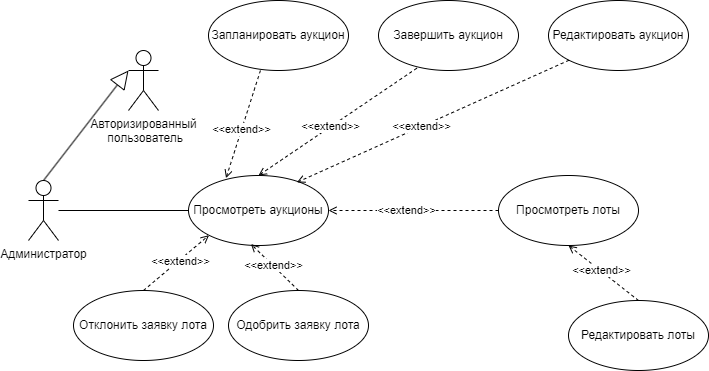

The diagram above was exported from draw.io. Its source (the exported page's mxGraphModel, read from the mxfile embedded in the PNG):
<mxGraphModel dx="1386" dy="-384" grid="1" gridSize="10" guides="1" tooltips="1" connect="1" arrows="1" fold="1" page="1" pageScale="1" pageWidth="827" pageHeight="1169" math="0" shadow="0">
  <root>
    <mxCell id="0" />
    <mxCell id="1" parent="0" />
    <mxCell id="noCMdZ1aG6w3906vs45Z-1" value="Администратор" style="shape=umlActor;verticalLabelPosition=bottom;verticalAlign=top;html=1;" parent="1" vertex="1">
      <mxGeometry x="100" y="1550" width="30" height="60" as="geometry" />
    </mxCell>
    <mxCell id="noCMdZ1aG6w3906vs45Z-2" value="Просмотреть аукционы" style="ellipse;whiteSpace=wrap;html=1;" parent="1" vertex="1">
      <mxGeometry x="260" y="1545" width="140" height="70" as="geometry" />
    </mxCell>
    <mxCell id="noCMdZ1aG6w3906vs45Z-3" value="" style="endArrow=none;html=1;rounded=0;entryX=0;entryY=0.5;entryDx=0;entryDy=0;" parent="1" source="noCMdZ1aG6w3906vs45Z-1" target="noCMdZ1aG6w3906vs45Z-2" edge="1">
      <mxGeometry width="50" height="50" relative="1" as="geometry">
        <mxPoint x="140" y="1160" as="sourcePoint" />
        <mxPoint x="260" y="1160" as="targetPoint" />
      </mxGeometry>
    </mxCell>
    <mxCell id="noCMdZ1aG6w3906vs45Z-4" value="" style="endArrow=open;html=1;rounded=0;entryX=0.446;entryY=0.979;entryDx=0;entryDy=0;dashed=1;endFill=0;startArrow=none;startFill=0;exitX=0.5;exitY=0;exitDx=0;exitDy=0;entryPerimeter=0;" parent="1" source="noCMdZ1aG6w3906vs45Z-6" target="noCMdZ1aG6w3906vs45Z-2" edge="1">
      <mxGeometry width="50" height="50" relative="1" as="geometry">
        <mxPoint x="560" y="1511" as="sourcePoint" />
        <mxPoint x="400" y="1160" as="targetPoint" />
      </mxGeometry>
    </mxCell>
    <mxCell id="noCMdZ1aG6w3906vs45Z-5" value="&amp;lt;&amp;lt;extend&amp;gt;&amp;gt;" style="edgeLabel;html=1;align=center;verticalAlign=middle;resizable=0;points=[];" parent="noCMdZ1aG6w3906vs45Z-4" connectable="0" vertex="1">
      <mxGeometry x="0.0889" y="-1" relative="1" as="geometry">
        <mxPoint as="offset" />
      </mxGeometry>
    </mxCell>
    <mxCell id="noCMdZ1aG6w3906vs45Z-6" value="Одобрить заявку лота" style="ellipse;whiteSpace=wrap;html=1;" parent="1" vertex="1">
      <mxGeometry x="300" y="1660" width="140" height="70" as="geometry" />
    </mxCell>
    <mxCell id="noCMdZ1aG6w3906vs45Z-7" value="Отклонить заявку лота" style="ellipse;whiteSpace=wrap;html=1;" parent="1" vertex="1">
      <mxGeometry x="145" y="1660" width="140" height="70" as="geometry" />
    </mxCell>
    <mxCell id="noCMdZ1aG6w3906vs45Z-8" value="" style="endArrow=open;html=1;rounded=0;entryX=0;entryY=1;entryDx=0;entryDy=0;dashed=1;endFill=0;startArrow=none;startFill=0;exitX=0.5;exitY=0;exitDx=0;exitDy=0;" parent="1" source="noCMdZ1aG6w3906vs45Z-7" target="noCMdZ1aG6w3906vs45Z-2" edge="1">
      <mxGeometry width="50" height="50" relative="1" as="geometry">
        <mxPoint x="550" y="1530" as="sourcePoint" />
        <mxPoint x="400" y="1530" as="targetPoint" />
      </mxGeometry>
    </mxCell>
    <mxCell id="noCMdZ1aG6w3906vs45Z-9" value="&amp;lt;&amp;lt;extend&amp;gt;&amp;gt;" style="edgeLabel;html=1;align=center;verticalAlign=middle;resizable=0;points=[];" parent="noCMdZ1aG6w3906vs45Z-8" connectable="0" vertex="1">
      <mxGeometry x="0.0889" y="-1" relative="1" as="geometry">
        <mxPoint as="offset" />
      </mxGeometry>
    </mxCell>
    <mxCell id="noCMdZ1aG6w3906vs45Z-10" value="Запланировать аукцион" style="ellipse;whiteSpace=wrap;html=1;" parent="1" vertex="1">
      <mxGeometry x="280" y="1370" width="140" height="70" as="geometry" />
    </mxCell>
    <mxCell id="noCMdZ1aG6w3906vs45Z-11" value="Завершить аукцион" style="ellipse;whiteSpace=wrap;html=1;" parent="1" vertex="1">
      <mxGeometry x="450" y="1370" width="140" height="70" as="geometry" />
    </mxCell>
    <mxCell id="noCMdZ1aG6w3906vs45Z-12" value="Редактировать аукцион" style="ellipse;whiteSpace=wrap;html=1;" parent="1" vertex="1">
      <mxGeometry x="620" y="1370" width="140" height="70" as="geometry" />
    </mxCell>
    <mxCell id="noCMdZ1aG6w3906vs45Z-13" value="" style="endArrow=open;html=1;rounded=0;entryX=0.268;entryY=0.038;entryDx=0;entryDy=0;dashed=1;endFill=0;startArrow=none;startFill=0;exitX=0.371;exitY=1;exitDx=0;exitDy=0;exitPerimeter=0;entryPerimeter=0;" parent="1" source="noCMdZ1aG6w3906vs45Z-10" target="noCMdZ1aG6w3906vs45Z-2" edge="1">
      <mxGeometry width="50" height="50" relative="1" as="geometry">
        <mxPoint x="340" y="1650" as="sourcePoint" />
        <mxPoint x="322" y="1564" as="targetPoint" />
      </mxGeometry>
    </mxCell>
    <mxCell id="noCMdZ1aG6w3906vs45Z-14" value="&amp;lt;&amp;lt;extend&amp;gt;&amp;gt;" style="edgeLabel;html=1;align=center;verticalAlign=middle;resizable=0;points=[];" parent="noCMdZ1aG6w3906vs45Z-13" connectable="0" vertex="1">
      <mxGeometry x="0.0889" y="-1" relative="1" as="geometry">
        <mxPoint as="offset" />
      </mxGeometry>
    </mxCell>
    <mxCell id="noCMdZ1aG6w3906vs45Z-15" value="" style="endArrow=open;html=1;rounded=0;entryX=0.5;entryY=0;entryDx=0;entryDy=0;dashed=1;endFill=0;startArrow=none;startFill=0;exitX=0.274;exitY=0.967;exitDx=0;exitDy=0;exitPerimeter=0;" parent="1" source="noCMdZ1aG6w3906vs45Z-11" target="noCMdZ1aG6w3906vs45Z-2" edge="1">
      <mxGeometry width="50" height="50" relative="1" as="geometry">
        <mxPoint x="229" y="1439" as="sourcePoint" />
        <mxPoint x="298" y="1498" as="targetPoint" />
      </mxGeometry>
    </mxCell>
    <mxCell id="noCMdZ1aG6w3906vs45Z-16" value="&amp;lt;&amp;lt;extend&amp;gt;&amp;gt;" style="edgeLabel;html=1;align=center;verticalAlign=middle;resizable=0;points=[];" parent="noCMdZ1aG6w3906vs45Z-15" connectable="0" vertex="1">
      <mxGeometry x="0.0889" y="-1" relative="1" as="geometry">
        <mxPoint as="offset" />
      </mxGeometry>
    </mxCell>
    <mxCell id="noCMdZ1aG6w3906vs45Z-17" value="" style="endArrow=open;html=1;rounded=0;entryX=0.774;entryY=0.098;entryDx=0;entryDy=0;dashed=1;endFill=0;startArrow=none;startFill=0;exitX=0;exitY=1;exitDx=0;exitDy=0;entryPerimeter=0;" parent="1" source="noCMdZ1aG6w3906vs45Z-12" target="noCMdZ1aG6w3906vs45Z-2" edge="1">
      <mxGeometry width="50" height="50" relative="1" as="geometry">
        <mxPoint x="369" y="1434" as="sourcePoint" />
        <mxPoint x="330" y="1495" as="targetPoint" />
      </mxGeometry>
    </mxCell>
    <mxCell id="noCMdZ1aG6w3906vs45Z-18" value="&amp;lt;&amp;lt;extend&amp;gt;&amp;gt;" style="edgeLabel;html=1;align=center;verticalAlign=middle;resizable=0;points=[];" parent="noCMdZ1aG6w3906vs45Z-17" connectable="0" vertex="1">
      <mxGeometry x="0.0889" y="-1" relative="1" as="geometry">
        <mxPoint as="offset" />
      </mxGeometry>
    </mxCell>
    <mxCell id="noCMdZ1aG6w3906vs45Z-19" value="Просмотреть лоты" style="ellipse;whiteSpace=wrap;html=1;" parent="1" vertex="1">
      <mxGeometry x="570" y="1545" width="140" height="70" as="geometry" />
    </mxCell>
    <mxCell id="noCMdZ1aG6w3906vs45Z-20" value="" style="endArrow=open;html=1;rounded=0;entryX=1;entryY=0.5;entryDx=0;entryDy=0;dashed=1;endFill=0;startArrow=none;startFill=0;exitX=0;exitY=0.5;exitDx=0;exitDy=0;" parent="1" source="noCMdZ1aG6w3906vs45Z-19" target="noCMdZ1aG6w3906vs45Z-2" edge="1">
      <mxGeometry width="50" height="50" relative="1" as="geometry">
        <mxPoint x="530" y="1160" as="sourcePoint" />
        <mxPoint x="400" y="1160" as="targetPoint" />
      </mxGeometry>
    </mxCell>
    <mxCell id="noCMdZ1aG6w3906vs45Z-21" value="&amp;lt;&amp;lt;extend&amp;gt;&amp;gt;" style="edgeLabel;html=1;align=center;verticalAlign=middle;resizable=0;points=[];" parent="noCMdZ1aG6w3906vs45Z-20" connectable="0" vertex="1">
      <mxGeometry x="0.0889" y="-1" relative="1" as="geometry">
        <mxPoint as="offset" />
      </mxGeometry>
    </mxCell>
    <mxCell id="noCMdZ1aG6w3906vs45Z-22" value="Редактировать лоты" style="ellipse;whiteSpace=wrap;html=1;" parent="1" vertex="1">
      <mxGeometry x="640" y="1670" width="140" height="70" as="geometry" />
    </mxCell>
    <mxCell id="noCMdZ1aG6w3906vs45Z-23" value="" style="endArrow=open;html=1;rounded=0;entryX=0.5;entryY=1;entryDx=0;entryDy=0;dashed=1;endFill=0;startArrow=none;startFill=0;exitX=0.5;exitY=0;exitDx=0;exitDy=0;" parent="1" source="noCMdZ1aG6w3906vs45Z-22" target="noCMdZ1aG6w3906vs45Z-19" edge="1">
      <mxGeometry width="50" height="50" relative="1" as="geometry">
        <mxPoint x="500" y="1525" as="sourcePoint" />
        <mxPoint x="400" y="1530" as="targetPoint" />
      </mxGeometry>
    </mxCell>
    <mxCell id="noCMdZ1aG6w3906vs45Z-24" value="&amp;lt;&amp;lt;extend&amp;gt;&amp;gt;" style="edgeLabel;html=1;align=center;verticalAlign=middle;resizable=0;points=[];" parent="noCMdZ1aG6w3906vs45Z-23" connectable="0" vertex="1">
      <mxGeometry x="0.0889" y="-1" relative="1" as="geometry">
        <mxPoint as="offset" />
      </mxGeometry>
    </mxCell>
    <mxCell id="noCMdZ1aG6w3906vs45Z-25" value="Авторизированный&lt;br&gt;&amp;nbsp;пользователь" style="shape=umlActor;verticalLabelPosition=bottom;verticalAlign=top;html=1;" parent="1" vertex="1">
      <mxGeometry x="200" y="1420" width="30" height="60" as="geometry" />
    </mxCell>
    <mxCell id="noCMdZ1aG6w3906vs45Z-26" value="" style="endArrow=block;endSize=16;endFill=0;html=1;rounded=0;exitX=0.5;exitY=0;exitDx=0;exitDy=0;exitPerimeter=0;entryX=0;entryY=0.3333333333333333;entryDx=0;entryDy=0;entryPerimeter=0;" parent="1" source="noCMdZ1aG6w3906vs45Z-1" target="noCMdZ1aG6w3906vs45Z-25" edge="1">
      <mxGeometry width="160" relative="1" as="geometry">
        <mxPoint x="620" y="1500" as="sourcePoint" />
        <mxPoint x="780" y="1500" as="targetPoint" />
      </mxGeometry>
    </mxCell>
  </root>
</mxGraphModel>